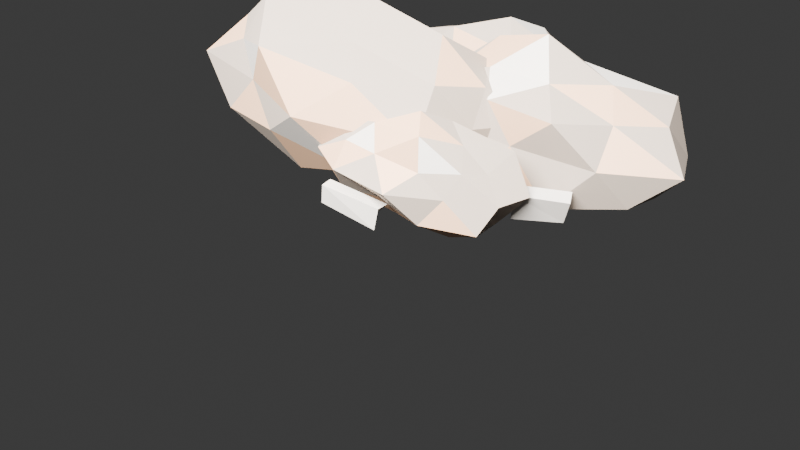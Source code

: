 # Source: iron_ore.blend  (saved by Blender 5.1.30; exported with 4.5.12 LTS)
import bpy
from mathutils import Matrix  # noqa: F401  (used for matrix-valued properties, if any)

bpy.ops.wm.read_factory_settings(use_empty=True)
scene = bpy.context.scene
scene.name = 'Scene'

# ---- collections
col_runtime = bpy.data.collections.new('runtime'); scene.collection.children.link(col_runtime)
col_preview = bpy.data.collections.new('preview'); scene.collection.children.link(col_preview)

# ---- materials (node trees are filled in below, after node groups)
mat_iron_ore_dark_matrix = bpy.data.materials.new('iron_ore_dark_matrix')
mat_iron_ore_dark_matrix.diffuse_color = (0.31, 0.25, 0.2, 1.0)
mat_iron_ore_ore_vein = bpy.data.materials.new('iron_ore_ore_vein')
mat_iron_ore_ore_vein.diffuse_color = (0.54, 0.33, 0.2, 1.0)
mat_iron_ore_fresh_break = bpy.data.materials.new('iron_ore_fresh_break')
mat_iron_ore_fresh_break.diffuse_color = (0.63, 0.58, 0.52, 1.0)

# ---- material node trees
mat_iron_ore_dark_matrix.use_nodes = True; mat_iron_ore_dark_matrix.node_tree.nodes.clear()
_N = mat_iron_ore_dark_matrix.node_tree.nodes; _L = mat_iron_ore_dark_matrix.node_tree.links
n0 = _N.new('ShaderNodeBsdfPrincipled'); n0.name = 'Principled BSDF'; n0.location = (-200, 100)
n0.inputs[0].default_value = (0.31, 0.25, 0.2, 1.0)
n0.inputs[2].default_value = 0.9
n1 = _N.new('ShaderNodeOutputMaterial'); n1.name = 'Material Output'; n1.location = (200, 100)
_L.new(n0.outputs[0], n1.inputs[0])
n1.is_active_output = True
mat_iron_ore_ore_vein.use_nodes = True; mat_iron_ore_ore_vein.node_tree.nodes.clear()
_N = mat_iron_ore_ore_vein.node_tree.nodes; _L = mat_iron_ore_ore_vein.node_tree.links
n0 = _N.new('ShaderNodeBsdfPrincipled'); n0.name = 'Principled BSDF'; n0.location = (-200, 100)
n0.inputs[0].default_value = (0.54, 0.33, 0.2, 1.0)
n0.inputs[1].default_value = 0.1
n0.inputs[2].default_value = 0.62
n1 = _N.new('ShaderNodeOutputMaterial'); n1.name = 'Material Output'; n1.location = (200, 100)
_L.new(n0.outputs[0], n1.inputs[0])
n1.is_active_output = True
mat_iron_ore_fresh_break.use_nodes = True; mat_iron_ore_fresh_break.node_tree.nodes.clear()
_N = mat_iron_ore_fresh_break.node_tree.nodes; _L = mat_iron_ore_fresh_break.node_tree.links
n0 = _N.new('ShaderNodeBsdfPrincipled'); n0.name = 'Principled BSDF'; n0.location = (-200, 100)
n0.inputs[0].default_value = (0.63, 0.58, 0.52, 1.0)
n0.inputs[1].default_value = 0.25
n0.inputs[2].default_value = 0.52
n1 = _N.new('ShaderNodeOutputMaterial'); n1.name = 'Material Output'; n1.location = (200, 100)
_L.new(n0.outputs[0], n1.inputs[0])
n1.is_active_output = True

# ---- world
world_world = bpy.data.worlds.new('World'); scene.world = world_world
world_world.use_nodes = True; world_world.node_tree.nodes.clear()
_N = world_world.node_tree.nodes; _L = world_world.node_tree.links
n0 = _N.new('ShaderNodeOutputWorld'); n0.name = 'World Output'; n0.location = (200, 100)
n1 = _N.new('ShaderNodeBackground'); n1.name = 'Background'; n1.location = (-200, 100)
n1.inputs[0].default_value = (0.05088, 0.05088, 0.05088, 1.0)
_L.new(n1.outputs[0], n0.inputs[0])
n0.is_active_output = True
world_world.color = (0.05088, 0.05088, 0.05088)
world_world.sun_shadow_jitter_overblur = 0.0

# ---- cameras
cam_camera = bpy.data.cameras.new('Camera')

# ---- lights
light_area = bpy.data.lights.new('Area', 'AREA')
light_area.energy = 350.0
light_area.size = 1.2
light_area.size_y = 1.0

# ---- meshes
me_iron_ore_chunk_1_mesh = bpy.data.meshes.new('iron_ore_chunk_1_mesh')
me_iron_ore_chunk_1_mesh.from_pydata([(0.0, 0.0, -0.8476), (0.6823, -0.347, -0.3585), (-0.2763, -0.5953, -0.38), (-0.7677, 0.0, -0.3263), (-0.301, 0.6485, -0.414), (0.7909, 0.4022, -0.4155), (0.2842, -0.6123, 0.3909), (-0.6085, -0.3095, 0.3197), (-0.7076, 0.3599, 0.3717), (0.25, 0.5386, 0.3439), (0.7826, 0.0, 0.3326), (0.0, 0.0, 0.9708), (-0.1882, -0.4055, -0.8378), (0.339, -0.1724, -0.5762), (0.291, -0.6268, -0.4946), (0.8585, 0.0, -0.451), (0.3934, 0.2001, -0.6688), (-0.4667, 0.0, -0.6419), (-0.7133, -0.3628, -0.4632), (-0.1549, 0.3338, -0.6895), (-0.7161, 0.3642, -0.465), (0.2711, 0.5841, -0.461), (0.7899, -0.1797, 0.0), (1.019, 0.2318, 0.0), (0.0, -0.8073, 0.0), (0.675, -0.6503, 0.0), (-0.9635, -0.2191, 0.0), (-0.4684, -0.4512, 0.0), (-0.4594, 0.4426, 0.0), (-0.7902, 0.1797, 0.0), (0.6687, 0.6442, 0.0), (0.0, 0.6266, 0.0), (0.6325, -0.3217, 0.4107), (-0.2948, -0.635, 0.5011), (-0.7651, 0.0, 0.4019), (-0.2599, 0.5599, 0.4418), (0.6508, 0.331, 0.4226), (0.1307, -0.2816, 0.5818), (0.5268, 0.0, 0.7246), (-0.4682, -0.2381, 0.7959), (-0.357, 0.1816, 0.607), (0.1406, 0.3028, 0.6256)], [], [(0, 13, 12), (1, 13, 15), (0, 12, 17), (0, 17, 19), (0, 19, 16), (1, 15, 22), (2, 14, 24), (3, 18, 26), (4, 20, 28), (5, 21, 30), (1, 22, 25), (2, 24, 27), (3, 26, 29), (4, 28, 31), (5, 30, 23), (6, 32, 37), (7, 33, 39), (8, 34, 40), (9, 35, 41), (10, 36, 38), (38, 41, 11), (38, 36, 41), (36, 9, 41), (41, 40, 11), (41, 35, 40), (35, 8, 40), (40, 39, 11), (40, 34, 39), (34, 7, 39), (39, 37, 11), (39, 33, 37), (33, 6, 37), (37, 38, 11), (37, 32, 38), (32, 10, 38), (23, 36, 10), (23, 30, 36), (30, 9, 36), (31, 35, 9), (31, 28, 35), (28, 8, 35), (29, 34, 8), (29, 26, 34), (26, 7, 34), (27, 33, 7), (27, 24, 33), (24, 6, 33), (25, 32, 6), (25, 22, 32), (22, 10, 32), (30, 31, 9), (30, 21, 31), (21, 4, 31), (28, 29, 8), (28, 20, 29), (20, 3, 29), (26, 27, 7), (26, 18, 27), (18, 2, 27), (24, 25, 6), (24, 14, 25), (14, 1, 25), (22, 23, 10), (22, 15, 23), (15, 5, 23), (16, 21, 5), (16, 19, 21), (19, 4, 21), (19, 20, 4), (19, 17, 20), (17, 3, 20), (17, 18, 3), (17, 12, 18), (12, 2, 18), (15, 16, 5), (15, 13, 16), (13, 0, 16), (12, 14, 2), (12, 13, 14), (13, 1, 14)])
me_iron_ore_chunk_1_mesh.polygons.foreach_set('material_index', [0, 2, 0, 0, 0, 0, 2, 2, 0, 0, 2, 0, 1, 2, 1, 0, 0, 0, 0, 0, 0, 2, 0, 0, 1, 0, 0, 0, 0, 0, 0, 0, 0, 0, 1, 0, 0, 0, 1, 0, 1, 0, 1, 1, 2, 1, 1, 0, 0, 0, 0, 0, 0, 0, 0, 0, 0, 0, 1, 1, 1, 0, 0, 0, 0, 1, 0, 0, 0, 0, 1, 1, 0, 0, 0, 0, 0, 1, 0, 0])
_uv = me_iron_ore_chunk_1_mesh.uv_layers.new(name='UVMap')
_uv.uv.foreach_set('vector', [0.1818, 0.0, 0.2273, 0.07873, 0.1364, 0.07873, 0.2727, 0.1575, 0.3182, 0.07873, 0.3636, 0.1575, 0.9091, 0.0, 0.9545, 0.07873, 0.8636, 0.07873, 0.7273, 0.0, 0.7727, 0.07873, 0.6818, 0.07873, 0.5455, 0.0, 0.5909, 0.07873, 0.5, 0.07873, 0.2727, 0.1575, 0.3636, 0.1575, 0.3182, 0.2362, 0.09091, 0.1575, 0.1818, 0.1575, 0.1364, 0.2362, 0.8182, 0.1575, 0.9091, 0.1575, 0.8636, 0.2362, 0.6364, 0.1575, 0.7273, 0.1575, 0.6818, 0.2362, 0.4545, 0.1575, 0.5455, 0.1575, 0.5, 0.2362, 0.2727, 0.1575, 0.3182, 0.2362, 0.2273, 0.2362, 0.09091, 0.1575, 0.1364, 0.2362, 0.04546, 0.2362, 0.8182, 0.1575, 0.8636, 0.2362, 0.7727, 0.2362, 0.6364, 0.1575, 0.6818, 0.2362, 0.5909, 0.2362, 0.4545, 0.1575, 0.5, 0.2362, 0.4091, 0.2362, 0.1818, 0.3149, 0.2727, 0.3149, 0.2273, 0.3937, 0.0, 0.3149, 0.09091, 0.3149, 0.04546, 0.3937, 0.7273, 0.3149, 0.8182, 0.3149, 0.7727, 0.3937, 0.5455, 0.3149, 0.6364, 0.3149, 0.5909, 0.3937, 0.3636, 0.3149, 0.4545, 0.3149, 0.4091, 0.3937, 0.4091, 0.3937, 0.5, 0.3937, 0.4545, 0.4724, 0.4091, 0.3937, 0.4545, 0.3149, 0.5, 0.3937, 0.4545, 0.3149, 0.5455, 0.3149, 0.5, 0.3937, 0.5909, 0.3937, 0.6818, 0.3937, 0.6364, 0.4724, 0.5909, 0.3937, 0.6364, 0.3149, 0.6818, 0.3937, 0.6364, 0.3149, 0.7273, 0.3149, 0.6818, 0.3937, 0.7727, 0.3937, 0.8636, 0.3937, 0.8182, 0.4724, 0.7727, 0.3937, 0.8182, 0.3149, 0.8636, 0.3937, 0.8182, 0.3149, 0.9091, 0.3149, 0.8636, 0.3937, 0.04546, 0.3937, 0.1364, 0.3937, 0.09091, 0.4724, 0.04546, 0.3937, 0.09091, 0.3149, 0.1364, 0.3937, 0.09091, 0.3149, 0.1818, 0.3149, 0.1364, 0.3937, 0.2273, 0.3937, 0.3182, 0.3937, 0.2727, 0.4724, 0.2273, 0.3937, 0.2727, 0.3149, 0.3182, 0.3937, 0.2727, 0.3149, 0.3636, 0.3149, 0.3182, 0.3937, 0.4091, 0.2362, 0.4545, 0.3149, 0.3636, 0.3149, 0.4091, 0.2362, 0.5, 0.2362, 0.4545, 0.3149, 0.5, 0.2362, 0.5455, 0.3149, 0.4545, 0.3149, 0.5909, 0.2362, 0.6364, 0.3149, 0.5455, 0.3149, 0.5909, 0.2362, 0.6818, 0.2362, 0.6364, 0.3149, 0.6818, 0.2362, 0.7273, 0.3149, 0.6364, 0.3149, 0.7727, 0.2362, 0.8182, 0.3149, 0.7273, 0.3149, 0.7727, 0.2362, 0.8636, 0.2362, 0.8182, 0.3149, 0.8636, 0.2362, 0.9091, 0.3149, 0.8182, 0.3149, 0.04546, 0.2362, 0.09091, 0.3149, 0.0, 0.3149, 0.04546, 0.2362, 0.1364, 0.2362, 0.09091, 0.3149, 0.1364, 0.2362, 0.1818, 0.3149, 0.09091, 0.3149, 0.2273, 0.2362, 0.2727, 0.3149, 0.1818, 0.3149, 0.2273, 0.2362, 0.3182, 0.2362, 0.2727, 0.3149, 0.3182, 0.2362, 0.3636, 0.3149, 0.2727, 0.3149, 0.5, 0.2362, 0.5909, 0.2362, 0.5455, 0.3149, 0.5, 0.2362, 0.5455, 0.1575, 0.5909, 0.2362, 0.5455, 0.1575, 0.6364, 0.1575, 0.5909, 0.2362, 0.6818, 0.2362, 0.7727, 0.2362, 0.7273, 0.3149, 0.6818, 0.2362, 0.7273, 0.1575, 0.7727, 0.2362, 0.7273, 0.1575, 0.8182, 0.1575, 0.7727, 0.2362, 0.8636, 0.2362, 0.9545, 0.2362, 0.9091, 0.3149, 0.8636, 0.2362, 0.9091, 0.1575, 0.9545, 0.2362, 0.9091, 0.1575, 1.0, 0.1575, 0.9545, 0.2362, 0.1364, 0.2362, 0.2273, 0.2362, 0.1818, 0.3149, 0.1364, 0.2362, 0.1818, 0.1575, 0.2273, 0.2362, 0.1818, 0.1575, 0.2727, 0.1575, 0.2273, 0.2362, 0.3182, 0.2362, 0.4091, 0.2362, 0.3636, 0.3149, 0.3182, 0.2362, 0.3636, 0.1575, 0.4091, 0.2362, 0.3636, 0.1575, 0.4545, 0.1575, 0.4091, 0.2362, 0.5, 0.07873, 0.5455, 0.1575, 0.4545, 0.1575, 0.5, 0.07873, 0.5909, 0.07873, 0.5455, 0.1575, 0.5909, 0.07873, 0.6364, 0.1575, 0.5455, 0.1575, 0.6818, 0.07873, 0.7273, 0.1575, 0.6364, 0.1575, 0.6818, 0.07873, 0.7727, 0.07873, 0.7273, 0.1575, 0.7727, 0.07873, 0.8182, 0.1575, 0.7273, 0.1575, 0.8636, 0.07873, 0.9091, 0.1575, 0.8182, 0.1575, 0.8636, 0.07873, 0.9545, 0.07873, 0.9091, 0.1575, 0.9545, 0.07873, 1.0, 0.1575, 0.9091, 0.1575, 0.3636, 0.1575, 0.4091, 0.07873, 0.4545, 0.1575, 0.3636, 0.1575, 0.3182, 0.07873, 0.4091, 0.07873, 0.3182, 0.07873, 0.3636, 0.0, 0.4091, 0.07873, 0.1364, 0.07873, 0.1818, 0.1575, 0.09091, 0.1575, 0.1364, 0.07873, 0.2273, 0.07873, 0.1818, 0.1575, 0.2273, 0.07873, 0.2727, 0.1575, 0.1818, 0.1575])
me_iron_ore_chunk_1_mesh.materials.append(mat_iron_ore_dark_matrix)
me_iron_ore_chunk_1_mesh.materials.append(mat_iron_ore_ore_vein)
me_iron_ore_chunk_1_mesh.materials.append(mat_iron_ore_fresh_break)
me_iron_ore_chunk_1_mesh.update()
me_iron_ore_chunk_2_mesh = bpy.data.meshes.new('iron_ore_chunk_2_mesh')
me_iron_ore_chunk_2_mesh.from_pydata([(0.0, 0.0, -0.9555), (0.7531, -0.383, -0.3956), (-0.2961, -0.6379, -0.4072), (-1.005, 0.0, -0.4272), (-0.2429, 0.5232, -0.334), (0.7392, 0.3759, -0.3883), (0.3106, -0.6692, 0.4272), (-0.8042, -0.409, 0.4225), (-0.722, 0.3672, 0.3793), (0.2334, 0.5028, 0.321), (0.8375, 0.0, 0.3559), (0.0, 0.0, 0.984), (-0.1331, -0.2867, -0.5924), (0.3833, -0.195, -0.6517), (0.2999, -0.6462, -0.5099), (0.8088, 0.0, -0.4249), (0.3655, 0.1859, -0.6213), (-0.4734, 0.0, -0.6511), (-0.7744, -0.3938, -0.5029), (-0.1474, 0.3176, -0.6562), (-0.6486, 0.3298, -0.4211), (0.2677, 0.5768, -0.4552), (1.033, -0.2349, 0.0), (0.9197, 0.2092, 0.0), (0.0, -0.5677, 0.0), (0.5865, -0.5651, 0.0), (-0.7545, -0.1716, 0.0), (-0.4796, -0.4621, 0.0), (-0.501, 0.4827, 0.0), (-0.9924, 0.2257, 0.0), (0.5218, 0.5027, 0.0), (0.0, 0.7296, 0.0), (0.5795, -0.2947, 0.3763), (-0.2168, -0.467, 0.3686), (-0.6711, 0.0, 0.3525), (-0.2755, 0.5936, 0.4684), (0.7615, 0.3873, 0.4945), (0.1403, -0.3022, 0.6243), (0.4575, 0.0, 0.6293), (-0.3338, -0.1698, 0.5676), (-0.436, 0.2217, 0.7412), (0.1453, 0.313, 0.6466)], [], [(0, 13, 12), (1, 13, 15), (0, 12, 17), (0, 17, 19), (0, 19, 16), (1, 15, 22), (2, 14, 24), (3, 18, 26), (4, 20, 28), (5, 21, 30), (1, 22, 25), (2, 24, 27), (3, 26, 29), (4, 28, 31), (5, 30, 23), (6, 32, 37), (7, 33, 39), (8, 34, 40), (9, 35, 41), (10, 36, 38), (38, 41, 11), (38, 36, 41), (36, 9, 41), (41, 40, 11), (41, 35, 40), (35, 8, 40), (40, 39, 11), (40, 34, 39), (34, 7, 39), (39, 37, 11), (39, 33, 37), (33, 6, 37), (37, 38, 11), (37, 32, 38), (32, 10, 38), (23, 36, 10), (23, 30, 36), (30, 9, 36), (31, 35, 9), (31, 28, 35), (28, 8, 35), (29, 34, 8), (29, 26, 34), (26, 7, 34), (27, 33, 7), (27, 24, 33), (24, 6, 33), (25, 32, 6), (25, 22, 32), (22, 10, 32), (30, 31, 9), (30, 21, 31), (21, 4, 31), (28, 29, 8), (28, 20, 29), (20, 3, 29), (26, 27, 7), (26, 18, 27), (18, 2, 27), (24, 25, 6), (24, 14, 25), (14, 1, 25), (22, 23, 10), (22, 15, 23), (15, 5, 23), (16, 21, 5), (16, 19, 21), (19, 4, 21), (19, 20, 4), (19, 17, 20), (17, 3, 20), (17, 18, 3), (17, 12, 18), (12, 2, 18), (15, 16, 5), (15, 13, 16), (13, 0, 16), (12, 14, 2), (12, 13, 14), (13, 1, 14)])
me_iron_ore_chunk_2_mesh.polygons.foreach_set('material_index', [0, 2, 0, 0, 0, 0, 1, 2, 0, 2, 0, 0, 0, 2, 2, 0, 0, 0, 0, 0, 0, 2, 0, 0, 0, 0, 1, 1, 0, 2, 2, 0, 0, 1, 1, 0, 0, 0, 0, 0, 0, 0, 0, 1, 0, 0, 1, 0, 1, 0, 0, 0, 0, 0, 0, 2, 0, 0, 1, 0, 0, 0, 0, 0, 0, 0, 0, 1, 0, 0, 1, 0, 2, 1, 1, 0, 0, 1, 0, 0])
_uv = me_iron_ore_chunk_2_mesh.uv_layers.new(name='UVMap')
_uv.uv.foreach_set('vector', [0.1818, 0.0, 0.2273, 0.07873, 0.1364, 0.07873, 0.2727, 0.1575, 0.3182, 0.07873, 0.3636, 0.1575, 0.9091, 0.0, 0.9545, 0.07873, 0.8636, 0.07873, 0.7273, 0.0, 0.7727, 0.07873, 0.6818, 0.07873, 0.5455, 0.0, 0.5909, 0.07873, 0.5, 0.07873, 0.2727, 0.1575, 0.3636, 0.1575, 0.3182, 0.2362, 0.09091, 0.1575, 0.1818, 0.1575, 0.1364, 0.2362, 0.8182, 0.1575, 0.9091, 0.1575, 0.8636, 0.2362, 0.6364, 0.1575, 0.7273, 0.1575, 0.6818, 0.2362, 0.4545, 0.1575, 0.5455, 0.1575, 0.5, 0.2362, 0.2727, 0.1575, 0.3182, 0.2362, 0.2273, 0.2362, 0.09091, 0.1575, 0.1364, 0.2362, 0.04546, 0.2362, 0.8182, 0.1575, 0.8636, 0.2362, 0.7727, 0.2362, 0.6364, 0.1575, 0.6818, 0.2362, 0.5909, 0.2362, 0.4545, 0.1575, 0.5, 0.2362, 0.4091, 0.2362, 0.1818, 0.3149, 0.2727, 0.3149, 0.2273, 0.3937, 0.0, 0.3149, 0.09091, 0.3149, 0.04546, 0.3937, 0.7273, 0.3149, 0.8182, 0.3149, 0.7727, 0.3937, 0.5455, 0.3149, 0.6364, 0.3149, 0.5909, 0.3937, 0.3636, 0.3149, 0.4545, 0.3149, 0.4091, 0.3937, 0.4091, 0.3937, 0.5, 0.3937, 0.4545, 0.4724, 0.4091, 0.3937, 0.4545, 0.3149, 0.5, 0.3937, 0.4545, 0.3149, 0.5455, 0.3149, 0.5, 0.3937, 0.5909, 0.3937, 0.6818, 0.3937, 0.6364, 0.4724, 0.5909, 0.3937, 0.6364, 0.3149, 0.6818, 0.3937, 0.6364, 0.3149, 0.7273, 0.3149, 0.6818, 0.3937, 0.7727, 0.3937, 0.8636, 0.3937, 0.8182, 0.4724, 0.7727, 0.3937, 0.8182, 0.3149, 0.8636, 0.3937, 0.8182, 0.3149, 0.9091, 0.3149, 0.8636, 0.3937, 0.04546, 0.3937, 0.1364, 0.3937, 0.09091, 0.4724, 0.04546, 0.3937, 0.09091, 0.3149, 0.1364, 0.3937, 0.09091, 0.3149, 0.1818, 0.3149, 0.1364, 0.3937, 0.2273, 0.3937, 0.3182, 0.3937, 0.2727, 0.4724, 0.2273, 0.3937, 0.2727, 0.3149, 0.3182, 0.3937, 0.2727, 0.3149, 0.3636, 0.3149, 0.3182, 0.3937, 0.4091, 0.2362, 0.4545, 0.3149, 0.3636, 0.3149, 0.4091, 0.2362, 0.5, 0.2362, 0.4545, 0.3149, 0.5, 0.2362, 0.5455, 0.3149, 0.4545, 0.3149, 0.5909, 0.2362, 0.6364, 0.3149, 0.5455, 0.3149, 0.5909, 0.2362, 0.6818, 0.2362, 0.6364, 0.3149, 0.6818, 0.2362, 0.7273, 0.3149, 0.6364, 0.3149, 0.7727, 0.2362, 0.8182, 0.3149, 0.7273, 0.3149, 0.7727, 0.2362, 0.8636, 0.2362, 0.8182, 0.3149, 0.8636, 0.2362, 0.9091, 0.3149, 0.8182, 0.3149, 0.04546, 0.2362, 0.09091, 0.3149, 0.0, 0.3149, 0.04546, 0.2362, 0.1364, 0.2362, 0.09091, 0.3149, 0.1364, 0.2362, 0.1818, 0.3149, 0.09091, 0.3149, 0.2273, 0.2362, 0.2727, 0.3149, 0.1818, 0.3149, 0.2273, 0.2362, 0.3182, 0.2362, 0.2727, 0.3149, 0.3182, 0.2362, 0.3636, 0.3149, 0.2727, 0.3149, 0.5, 0.2362, 0.5909, 0.2362, 0.5455, 0.3149, 0.5, 0.2362, 0.5455, 0.1575, 0.5909, 0.2362, 0.5455, 0.1575, 0.6364, 0.1575, 0.5909, 0.2362, 0.6818, 0.2362, 0.7727, 0.2362, 0.7273, 0.3149, 0.6818, 0.2362, 0.7273, 0.1575, 0.7727, 0.2362, 0.7273, 0.1575, 0.8182, 0.1575, 0.7727, 0.2362, 0.8636, 0.2362, 0.9545, 0.2362, 0.9091, 0.3149, 0.8636, 0.2362, 0.9091, 0.1575, 0.9545, 0.2362, 0.9091, 0.1575, 1.0, 0.1575, 0.9545, 0.2362, 0.1364, 0.2362, 0.2273, 0.2362, 0.1818, 0.3149, 0.1364, 0.2362, 0.1818, 0.1575, 0.2273, 0.2362, 0.1818, 0.1575, 0.2727, 0.1575, 0.2273, 0.2362, 0.3182, 0.2362, 0.4091, 0.2362, 0.3636, 0.3149, 0.3182, 0.2362, 0.3636, 0.1575, 0.4091, 0.2362, 0.3636, 0.1575, 0.4545, 0.1575, 0.4091, 0.2362, 0.5, 0.07873, 0.5455, 0.1575, 0.4545, 0.1575, 0.5, 0.07873, 0.5909, 0.07873, 0.5455, 0.1575, 0.5909, 0.07873, 0.6364, 0.1575, 0.5455, 0.1575, 0.6818, 0.07873, 0.7273, 0.1575, 0.6364, 0.1575, 0.6818, 0.07873, 0.7727, 0.07873, 0.7273, 0.1575, 0.7727, 0.07873, 0.8182, 0.1575, 0.7273, 0.1575, 0.8636, 0.07873, 0.9091, 0.1575, 0.8182, 0.1575, 0.8636, 0.07873, 0.9545, 0.07873, 0.9091, 0.1575, 0.9545, 0.07873, 1.0, 0.1575, 0.9091, 0.1575, 0.3636, 0.1575, 0.4091, 0.07873, 0.4545, 0.1575, 0.3636, 0.1575, 0.3182, 0.07873, 0.4091, 0.07873, 0.3182, 0.07873, 0.3636, 0.0, 0.4091, 0.07873, 0.1364, 0.07873, 0.1818, 0.1575, 0.09091, 0.1575, 0.1364, 0.07873, 0.2273, 0.07873, 0.1818, 0.1575, 0.2273, 0.07873, 0.2727, 0.1575, 0.1818, 0.1575])
me_iron_ore_chunk_2_mesh.materials.append(mat_iron_ore_dark_matrix)
me_iron_ore_chunk_2_mesh.materials.append(mat_iron_ore_ore_vein)
me_iron_ore_chunk_2_mesh.materials.append(mat_iron_ore_fresh_break)
me_iron_ore_chunk_2_mesh.update()
me_iron_ore_chunk_3_mesh = bpy.data.meshes.new('iron_ore_chunk_3_mesh')
me_iron_ore_chunk_3_mesh.from_pydata([(0.0, 0.0, -0.8371), (0.6439, -0.3275, -0.3383), (-0.2187, -0.4713, -0.3008), (-0.9198, 0.0, -0.3909), (-0.2376, 0.512, -0.3268), (0.6352, 0.323, -0.3337), (0.2573, -0.5543, 0.3539), (-0.7408, -0.3768, 0.3892), (-0.8363, 0.4253, 0.4393), (0.2641, 0.5689, 0.3632), (1.035, 0.0, 0.44), (0.0, 0.0, 0.9836), (-0.1417, -0.3053, -0.6307), (0.3435, -0.1747, -0.5839), (0.221, -0.4761, -0.3757), (0.9356, 0.0, -0.4915), (0.4287, 0.218, -0.7287), (-0.5934, 0.0, -0.8161), (-0.791, -0.4023, -0.5136), (-0.1671, 0.36, -0.7438), (-0.6768, 0.3442, -0.4394), (0.2118, 0.4563, -0.36), (0.7503, -0.1707, 0.0), (1.033, 0.2349, 0.0), (0.0, -0.7247, 0.0), (0.6289, -0.6059, 0.0), (-0.9463, -0.2152, 0.0), (-0.609, -0.5867, 0.0), (-0.6011, 0.5792, 0.0), (-1.065, 0.2423, 0.0), (0.4834, 0.4658, 0.0), (0.0, 0.6775, 0.0), (0.6176, -0.3141, 0.4011), (-0.2879, -0.6202, 0.4894), (-0.947, 0.0, 0.4975), (-0.2302, 0.496, 0.3914), (0.5578, 0.2837, 0.3622), (0.1417, -0.3053, 0.6308), (0.4729, 0.0, 0.6504), (-0.4561, -0.232, 0.7754), (-0.398, 0.2024, 0.6766), (0.173, 0.3727, 0.77)], [], [(0, 13, 12), (1, 13, 15), (0, 12, 17), (0, 17, 19), (0, 19, 16), (1, 15, 22), (2, 14, 24), (3, 18, 26), (4, 20, 28), (5, 21, 30), (1, 22, 25), (2, 24, 27), (3, 26, 29), (4, 28, 31), (5, 30, 23), (6, 32, 37), (7, 33, 39), (8, 34, 40), (9, 35, 41), (10, 36, 38), (38, 41, 11), (38, 36, 41), (36, 9, 41), (41, 40, 11), (41, 35, 40), (35, 8, 40), (40, 39, 11), (40, 34, 39), (34, 7, 39), (39, 37, 11), (39, 33, 37), (33, 6, 37), (37, 38, 11), (37, 32, 38), (32, 10, 38), (23, 36, 10), (23, 30, 36), (30, 9, 36), (31, 35, 9), (31, 28, 35), (28, 8, 35), (29, 34, 8), (29, 26, 34), (26, 7, 34), (27, 33, 7), (27, 24, 33), (24, 6, 33), (25, 32, 6), (25, 22, 32), (22, 10, 32), (30, 31, 9), (30, 21, 31), (21, 4, 31), (28, 29, 8), (28, 20, 29), (20, 3, 29), (26, 27, 7), (26, 18, 27), (18, 2, 27), (24, 25, 6), (24, 14, 25), (14, 1, 25), (22, 23, 10), (22, 15, 23), (15, 5, 23), (16, 21, 5), (16, 19, 21), (19, 4, 21), (19, 20, 4), (19, 17, 20), (17, 3, 20), (17, 18, 3), (17, 12, 18), (12, 2, 18), (15, 16, 5), (15, 13, 16), (13, 0, 16), (12, 14, 2), (12, 13, 14), (13, 1, 14)])
me_iron_ore_chunk_3_mesh.polygons.foreach_set('material_index', [1, 0, 0, 0, 0, 0, 0, 0, 0, 0, 0, 0, 0, 0, 0, 1, 0, 0, 0, 0, 2, 0, 0, 1, 0, 0, 0, 2, 0, 0, 1, 0, 0, 0, 0, 1, 1, 0, 1, 2, 0, 0, 2, 0, 0, 1, 0, 0, 0, 0, 0, 0, 2, 2, 2, 2, 0, 0, 0, 0, 0, 0, 0, 0, 0, 0, 0, 2, 0, 0, 0, 1, 0, 0, 0, 0, 1, 0, 0, 1])
_uv = me_iron_ore_chunk_3_mesh.uv_layers.new(name='UVMap')
_uv.uv.foreach_set('vector', [0.1818, 0.0, 0.2273, 0.07873, 0.1364, 0.07873, 0.2727, 0.1575, 0.3182, 0.07873, 0.3636, 0.1575, 0.9091, 0.0, 0.9545, 0.07873, 0.8636, 0.07873, 0.7273, 0.0, 0.7727, 0.07873, 0.6818, 0.07873, 0.5455, 0.0, 0.5909, 0.07873, 0.5, 0.07873, 0.2727, 0.1575, 0.3636, 0.1575, 0.3182, 0.2362, 0.09091, 0.1575, 0.1818, 0.1575, 0.1364, 0.2362, 0.8182, 0.1575, 0.9091, 0.1575, 0.8636, 0.2362, 0.6364, 0.1575, 0.7273, 0.1575, 0.6818, 0.2362, 0.4545, 0.1575, 0.5455, 0.1575, 0.5, 0.2362, 0.2727, 0.1575, 0.3182, 0.2362, 0.2273, 0.2362, 0.09091, 0.1575, 0.1364, 0.2362, 0.04546, 0.2362, 0.8182, 0.1575, 0.8636, 0.2362, 0.7727, 0.2362, 0.6364, 0.1575, 0.6818, 0.2362, 0.5909, 0.2362, 0.4545, 0.1575, 0.5, 0.2362, 0.4091, 0.2362, 0.1818, 0.3149, 0.2727, 0.3149, 0.2273, 0.3937, 0.0, 0.3149, 0.09091, 0.3149, 0.04546, 0.3937, 0.7273, 0.3149, 0.8182, 0.3149, 0.7727, 0.3937, 0.5455, 0.3149, 0.6364, 0.3149, 0.5909, 0.3937, 0.3636, 0.3149, 0.4545, 0.3149, 0.4091, 0.3937, 0.4091, 0.3937, 0.5, 0.3937, 0.4545, 0.4724, 0.4091, 0.3937, 0.4545, 0.3149, 0.5, 0.3937, 0.4545, 0.3149, 0.5455, 0.3149, 0.5, 0.3937, 0.5909, 0.3937, 0.6818, 0.3937, 0.6364, 0.4724, 0.5909, 0.3937, 0.6364, 0.3149, 0.6818, 0.3937, 0.6364, 0.3149, 0.7273, 0.3149, 0.6818, 0.3937, 0.7727, 0.3937, 0.8636, 0.3937, 0.8182, 0.4724, 0.7727, 0.3937, 0.8182, 0.3149, 0.8636, 0.3937, 0.8182, 0.3149, 0.9091, 0.3149, 0.8636, 0.3937, 0.04546, 0.3937, 0.1364, 0.3937, 0.09091, 0.4724, 0.04546, 0.3937, 0.09091, 0.3149, 0.1364, 0.3937, 0.09091, 0.3149, 0.1818, 0.3149, 0.1364, 0.3937, 0.2273, 0.3937, 0.3182, 0.3937, 0.2727, 0.4724, 0.2273, 0.3937, 0.2727, 0.3149, 0.3182, 0.3937, 0.2727, 0.3149, 0.3636, 0.3149, 0.3182, 0.3937, 0.4091, 0.2362, 0.4545, 0.3149, 0.3636, 0.3149, 0.4091, 0.2362, 0.5, 0.2362, 0.4545, 0.3149, 0.5, 0.2362, 0.5455, 0.3149, 0.4545, 0.3149, 0.5909, 0.2362, 0.6364, 0.3149, 0.5455, 0.3149, 0.5909, 0.2362, 0.6818, 0.2362, 0.6364, 0.3149, 0.6818, 0.2362, 0.7273, 0.3149, 0.6364, 0.3149, 0.7727, 0.2362, 0.8182, 0.3149, 0.7273, 0.3149, 0.7727, 0.2362, 0.8636, 0.2362, 0.8182, 0.3149, 0.8636, 0.2362, 0.9091, 0.3149, 0.8182, 0.3149, 0.04546, 0.2362, 0.09091, 0.3149, 0.0, 0.3149, 0.04546, 0.2362, 0.1364, 0.2362, 0.09091, 0.3149, 0.1364, 0.2362, 0.1818, 0.3149, 0.09091, 0.3149, 0.2273, 0.2362, 0.2727, 0.3149, 0.1818, 0.3149, 0.2273, 0.2362, 0.3182, 0.2362, 0.2727, 0.3149, 0.3182, 0.2362, 0.3636, 0.3149, 0.2727, 0.3149, 0.5, 0.2362, 0.5909, 0.2362, 0.5455, 0.3149, 0.5, 0.2362, 0.5455, 0.1575, 0.5909, 0.2362, 0.5455, 0.1575, 0.6364, 0.1575, 0.5909, 0.2362, 0.6818, 0.2362, 0.7727, 0.2362, 0.7273, 0.3149, 0.6818, 0.2362, 0.7273, 0.1575, 0.7727, 0.2362, 0.7273, 0.1575, 0.8182, 0.1575, 0.7727, 0.2362, 0.8636, 0.2362, 0.9545, 0.2362, 0.9091, 0.3149, 0.8636, 0.2362, 0.9091, 0.1575, 0.9545, 0.2362, 0.9091, 0.1575, 1.0, 0.1575, 0.9545, 0.2362, 0.1364, 0.2362, 0.2273, 0.2362, 0.1818, 0.3149, 0.1364, 0.2362, 0.1818, 0.1575, 0.2273, 0.2362, 0.1818, 0.1575, 0.2727, 0.1575, 0.2273, 0.2362, 0.3182, 0.2362, 0.4091, 0.2362, 0.3636, 0.3149, 0.3182, 0.2362, 0.3636, 0.1575, 0.4091, 0.2362, 0.3636, 0.1575, 0.4545, 0.1575, 0.4091, 0.2362, 0.5, 0.07873, 0.5455, 0.1575, 0.4545, 0.1575, 0.5, 0.07873, 0.5909, 0.07873, 0.5455, 0.1575, 0.5909, 0.07873, 0.6364, 0.1575, 0.5455, 0.1575, 0.6818, 0.07873, 0.7273, 0.1575, 0.6364, 0.1575, 0.6818, 0.07873, 0.7727, 0.07873, 0.7273, 0.1575, 0.7727, 0.07873, 0.8182, 0.1575, 0.7273, 0.1575, 0.8636, 0.07873, 0.9091, 0.1575, 0.8182, 0.1575, 0.8636, 0.07873, 0.9545, 0.07873, 0.9091, 0.1575, 0.9545, 0.07873, 1.0, 0.1575, 0.9091, 0.1575, 0.3636, 0.1575, 0.4091, 0.07873, 0.4545, 0.1575, 0.3636, 0.1575, 0.3182, 0.07873, 0.4091, 0.07873, 0.3182, 0.07873, 0.3636, 0.0, 0.4091, 0.07873, 0.1364, 0.07873, 0.1818, 0.1575, 0.09091, 0.1575, 0.1364, 0.07873, 0.2273, 0.07873, 0.1818, 0.1575, 0.2273, 0.07873, 0.2727, 0.1575, 0.1818, 0.1575])
me_iron_ore_chunk_3_mesh.materials.append(mat_iron_ore_dark_matrix)
me_iron_ore_chunk_3_mesh.materials.append(mat_iron_ore_ore_vein)
me_iron_ore_chunk_3_mesh.materials.append(mat_iron_ore_fresh_break)
me_iron_ore_chunk_3_mesh.update()
me_iron_ore_chunk_4_mesh = bpy.data.meshes.new('iron_ore_chunk_4_mesh')
me_iron_ore_chunk_4_mesh.from_pydata([(0.0, 0.0, -0.8111), (0.8058, -0.4098, -0.4233), (-0.2189, -0.4717, -0.3011), (-0.7936, 0.0, -0.3373), (-0.3166, 0.6821, -0.4354), (0.7471, 0.3799, -0.3925), (0.2291, -0.4935, 0.3151), (-0.6602, -0.3358, 0.3468), (-0.8063, 0.4101, 0.4236), (0.2619, 0.5642, 0.3602), (0.7074, 0.0, 0.3006), (0.0, 0.0, 0.9525), (-0.1347, -0.2903, -0.5997), (0.4354, -0.2214, -0.7402), (0.2669, -0.5751, -0.4538), (0.8124, 0.0, -0.4268), (0.4872, 0.2478, -0.8283), (-0.4453, 0.0, -0.6125), (-0.6949, -0.3534, -0.4513), (-0.1337, 0.2881, -0.5952), (-0.7893, 0.4014, -0.5125), (0.2195, 0.4729, -0.3732), (0.9272, -0.2109, 0.0), (1.043, 0.2372, 0.0), (0.0, -0.7809, 0.0), (0.4803, -0.4627, 0.0), (-1.059, -0.2408, 0.0), (-0.6467, -0.6231, 0.0), (-0.529, 0.5097, 0.0), (-1.015, 0.2309, 0.0), (0.5092, 0.4906, 0.0), (0.0, 0.5869, 0.0), (0.5793, -0.2946, 0.3762), (-0.2359, -0.5082, 0.401), (-0.9306, 0.0, 0.4889), (-0.2512, 0.5411, 0.427), (0.7954, 0.4045, 0.5165), (0.1819, -0.3919, 0.8096), (0.4521, 0.0, 0.6218), (-0.4018, -0.2043, 0.6831), (-0.3422, 0.174, 0.5817), (0.1628, 0.3506, 0.7244)], [], [(0, 13, 12), (1, 13, 15), (0, 12, 17), (0, 17, 19), (0, 19, 16), (1, 15, 22), (2, 14, 24), (3, 18, 26), (4, 20, 28), (5, 21, 30), (1, 22, 25), (2, 24, 27), (3, 26, 29), (4, 28, 31), (5, 30, 23), (6, 32, 37), (7, 33, 39), (8, 34, 40), (9, 35, 41), (10, 36, 38), (38, 41, 11), (38, 36, 41), (36, 9, 41), (41, 40, 11), (41, 35, 40), (35, 8, 40), (40, 39, 11), (40, 34, 39), (34, 7, 39), (39, 37, 11), (39, 33, 37), (33, 6, 37), (37, 38, 11), (37, 32, 38), (32, 10, 38), (23, 36, 10), (23, 30, 36), (30, 9, 36), (31, 35, 9), (31, 28, 35), (28, 8, 35), (29, 34, 8), (29, 26, 34), (26, 7, 34), (27, 33, 7), (27, 24, 33), (24, 6, 33), (25, 32, 6), (25, 22, 32), (22, 10, 32), (30, 31, 9), (30, 21, 31), (21, 4, 31), (28, 29, 8), (28, 20, 29), (20, 3, 29), (26, 27, 7), (26, 18, 27), (18, 2, 27), (24, 25, 6), (24, 14, 25), (14, 1, 25), (22, 23, 10), (22, 15, 23), (15, 5, 23), (16, 21, 5), (16, 19, 21), (19, 4, 21), (19, 20, 4), (19, 17, 20), (17, 3, 20), (17, 18, 3), (17, 12, 18), (12, 2, 18), (15, 16, 5), (15, 13, 16), (13, 0, 16), (12, 14, 2), (12, 13, 14), (13, 1, 14)])
me_iron_ore_chunk_4_mesh.polygons.foreach_set('material_index', [0, 0, 1, 0, 0, 0, 0, 0, 1, 1, 0, 0, 0, 0, 0, 2, 2, 1, 1, 0, 0, 0, 0, 0, 0, 1, 0, 0, 0, 1, 1, 1, 1, 0, 0, 0, 0, 0, 2, 1, 0, 0, 0, 0, 1, 0, 1, 0, 0, 0, 0, 0, 0, 0, 0, 0, 1, 1, 0, 0, 0, 1, 0, 0, 0, 2, 0, 0, 0, 0, 0, 2, 0, 1, 2, 0, 0, 1, 0, 1])
_uv = me_iron_ore_chunk_4_mesh.uv_layers.new(name='UVMap')
_uv.uv.foreach_set('vector', [0.1818, 0.0, 0.2273, 0.07873, 0.1364, 0.07873, 0.2727, 0.1575, 0.3182, 0.07873, 0.3636, 0.1575, 0.9091, 0.0, 0.9545, 0.07873, 0.8636, 0.07873, 0.7273, 0.0, 0.7727, 0.07873, 0.6818, 0.07873, 0.5455, 0.0, 0.5909, 0.07873, 0.5, 0.07873, 0.2727, 0.1575, 0.3636, 0.1575, 0.3182, 0.2362, 0.09091, 0.1575, 0.1818, 0.1575, 0.1364, 0.2362, 0.8182, 0.1575, 0.9091, 0.1575, 0.8636, 0.2362, 0.6364, 0.1575, 0.7273, 0.1575, 0.6818, 0.2362, 0.4545, 0.1575, 0.5455, 0.1575, 0.5, 0.2362, 0.2727, 0.1575, 0.3182, 0.2362, 0.2273, 0.2362, 0.09091, 0.1575, 0.1364, 0.2362, 0.04546, 0.2362, 0.8182, 0.1575, 0.8636, 0.2362, 0.7727, 0.2362, 0.6364, 0.1575, 0.6818, 0.2362, 0.5909, 0.2362, 0.4545, 0.1575, 0.5, 0.2362, 0.4091, 0.2362, 0.1818, 0.3149, 0.2727, 0.3149, 0.2273, 0.3937, 0.0, 0.3149, 0.09091, 0.3149, 0.04546, 0.3937, 0.7273, 0.3149, 0.8182, 0.3149, 0.7727, 0.3937, 0.5455, 0.3149, 0.6364, 0.3149, 0.5909, 0.3937, 0.3636, 0.3149, 0.4545, 0.3149, 0.4091, 0.3937, 0.4091, 0.3937, 0.5, 0.3937, 0.4545, 0.4724, 0.4091, 0.3937, 0.4545, 0.3149, 0.5, 0.3937, 0.4545, 0.3149, 0.5455, 0.3149, 0.5, 0.3937, 0.5909, 0.3937, 0.6818, 0.3937, 0.6364, 0.4724, 0.5909, 0.3937, 0.6364, 0.3149, 0.6818, 0.3937, 0.6364, 0.3149, 0.7273, 0.3149, 0.6818, 0.3937, 0.7727, 0.3937, 0.8636, 0.3937, 0.8182, 0.4724, 0.7727, 0.3937, 0.8182, 0.3149, 0.8636, 0.3937, 0.8182, 0.3149, 0.9091, 0.3149, 0.8636, 0.3937, 0.04546, 0.3937, 0.1364, 0.3937, 0.09091, 0.4724, 0.04546, 0.3937, 0.09091, 0.3149, 0.1364, 0.3937, 0.09091, 0.3149, 0.1818, 0.3149, 0.1364, 0.3937, 0.2273, 0.3937, 0.3182, 0.3937, 0.2727, 0.4724, 0.2273, 0.3937, 0.2727, 0.3149, 0.3182, 0.3937, 0.2727, 0.3149, 0.3636, 0.3149, 0.3182, 0.3937, 0.4091, 0.2362, 0.4545, 0.3149, 0.3636, 0.3149, 0.4091, 0.2362, 0.5, 0.2362, 0.4545, 0.3149, 0.5, 0.2362, 0.5455, 0.3149, 0.4545, 0.3149, 0.5909, 0.2362, 0.6364, 0.3149, 0.5455, 0.3149, 0.5909, 0.2362, 0.6818, 0.2362, 0.6364, 0.3149, 0.6818, 0.2362, 0.7273, 0.3149, 0.6364, 0.3149, 0.7727, 0.2362, 0.8182, 0.3149, 0.7273, 0.3149, 0.7727, 0.2362, 0.8636, 0.2362, 0.8182, 0.3149, 0.8636, 0.2362, 0.9091, 0.3149, 0.8182, 0.3149, 0.04546, 0.2362, 0.09091, 0.3149, 0.0, 0.3149, 0.04546, 0.2362, 0.1364, 0.2362, 0.09091, 0.3149, 0.1364, 0.2362, 0.1818, 0.3149, 0.09091, 0.3149, 0.2273, 0.2362, 0.2727, 0.3149, 0.1818, 0.3149, 0.2273, 0.2362, 0.3182, 0.2362, 0.2727, 0.3149, 0.3182, 0.2362, 0.3636, 0.3149, 0.2727, 0.3149, 0.5, 0.2362, 0.5909, 0.2362, 0.5455, 0.3149, 0.5, 0.2362, 0.5455, 0.1575, 0.5909, 0.2362, 0.5455, 0.1575, 0.6364, 0.1575, 0.5909, 0.2362, 0.6818, 0.2362, 0.7727, 0.2362, 0.7273, 0.3149, 0.6818, 0.2362, 0.7273, 0.1575, 0.7727, 0.2362, 0.7273, 0.1575, 0.8182, 0.1575, 0.7727, 0.2362, 0.8636, 0.2362, 0.9545, 0.2362, 0.9091, 0.3149, 0.8636, 0.2362, 0.9091, 0.1575, 0.9545, 0.2362, 0.9091, 0.1575, 1.0, 0.1575, 0.9545, 0.2362, 0.1364, 0.2362, 0.2273, 0.2362, 0.1818, 0.3149, 0.1364, 0.2362, 0.1818, 0.1575, 0.2273, 0.2362, 0.1818, 0.1575, 0.2727, 0.1575, 0.2273, 0.2362, 0.3182, 0.2362, 0.4091, 0.2362, 0.3636, 0.3149, 0.3182, 0.2362, 0.3636, 0.1575, 0.4091, 0.2362, 0.3636, 0.1575, 0.4545, 0.1575, 0.4091, 0.2362, 0.5, 0.07873, 0.5455, 0.1575, 0.4545, 0.1575, 0.5, 0.07873, 0.5909, 0.07873, 0.5455, 0.1575, 0.5909, 0.07873, 0.6364, 0.1575, 0.5455, 0.1575, 0.6818, 0.07873, 0.7273, 0.1575, 0.6364, 0.1575, 0.6818, 0.07873, 0.7727, 0.07873, 0.7273, 0.1575, 0.7727, 0.07873, 0.8182, 0.1575, 0.7273, 0.1575, 0.8636, 0.07873, 0.9091, 0.1575, 0.8182, 0.1575, 0.8636, 0.07873, 0.9545, 0.07873, 0.9091, 0.1575, 0.9545, 0.07873, 1.0, 0.1575, 0.9091, 0.1575, 0.3636, 0.1575, 0.4091, 0.07873, 0.4545, 0.1575, 0.3636, 0.1575, 0.3182, 0.07873, 0.4091, 0.07873, 0.3182, 0.07873, 0.3636, 0.0, 0.4091, 0.07873, 0.1364, 0.07873, 0.1818, 0.1575, 0.09091, 0.1575, 0.1364, 0.07873, 0.2273, 0.07873, 0.1818, 0.1575, 0.2273, 0.07873, 0.2727, 0.1575, 0.1818, 0.1575])
me_iron_ore_chunk_4_mesh.materials.append(mat_iron_ore_dark_matrix)
me_iron_ore_chunk_4_mesh.materials.append(mat_iron_ore_ore_vein)
me_iron_ore_chunk_4_mesh.materials.append(mat_iron_ore_fresh_break)
me_iron_ore_chunk_4_mesh.update()
me_iron_ore_chip_1_mesh = bpy.data.meshes.new('iron_ore_chip_1_mesh')
me_iron_ore_chip_1_mesh.from_pydata([(-0.03208, -0.007124, -0.01325), (-0.02753, -0.01099, 0.01707), (-0.0339, 0.006984, -0.01644), (-0.02458, 0.009794, 0.01509), (0.02551, -0.0103, -0.01704), (0.03356, -0.01013, 0.01606), (0.03247, 0.01004, -0.01433), (0.0293, 0.009321, 0.01252)], [], [(0, 1, 3, 2), (2, 3, 7, 6), (6, 7, 5, 4), (4, 5, 1, 0), (2, 6, 4, 0), (7, 3, 1, 5)])
_uv = me_iron_ore_chip_1_mesh.uv_layers.new(name='UVMap')
_uv.uv.foreach_set('vector', [0.375, 0.0, 0.625, 0.0, 0.625, 0.25, 0.375, 0.25, 0.375, 0.25, 0.625, 0.25, 0.625, 0.5, 0.375, 0.5, 0.375, 0.5, 0.625, 0.5, 0.625, 0.75, 0.375, 0.75, 0.375, 0.75, 0.625, 0.75, 0.625, 1.0, 0.375, 1.0, 0.125, 0.5, 0.375, 0.5, 0.375, 0.75, 0.125, 0.75, 0.625, 0.5, 0.875, 0.5, 0.875, 0.75, 0.625, 0.75])
me_iron_ore_chip_1_mesh.materials.append(mat_iron_ore_fresh_break)
me_iron_ore_chip_1_mesh.update()
me_iron_ore_chip_2_mesh = bpy.data.meshes.new('iron_ore_chip_2_mesh')
me_iron_ore_chip_2_mesh.from_pydata([(-0.02443, -0.008286, -0.01376), (-0.02556, -0.006413, 0.01294), (-0.02206, 0.007776, -0.01327), (-0.02665, 0.007852, 0.01423), (0.02415, -0.006764, -0.01283), (0.02606, -0.00687, 0.01085), (0.02788, 0.006292, -0.01349), (0.02836, 0.00791, 0.01285)], [], [(0, 1, 3, 2), (2, 3, 7, 6), (6, 7, 5, 4), (4, 5, 1, 0), (2, 6, 4, 0), (7, 3, 1, 5)])
_uv = me_iron_ore_chip_2_mesh.uv_layers.new(name='UVMap')
_uv.uv.foreach_set('vector', [0.375, 0.0, 0.625, 0.0, 0.625, 0.25, 0.375, 0.25, 0.375, 0.25, 0.625, 0.25, 0.625, 0.5, 0.375, 0.5, 0.375, 0.5, 0.625, 0.5, 0.625, 0.75, 0.375, 0.75, 0.375, 0.75, 0.625, 0.75, 0.625, 1.0, 0.375, 1.0, 0.125, 0.5, 0.375, 0.5, 0.375, 0.75, 0.125, 0.75, 0.625, 0.5, 0.875, 0.5, 0.875, 0.75, 0.625, 0.75])
me_iron_ore_chip_2_mesh.materials.append(mat_iron_ore_fresh_break)
me_iron_ore_chip_2_mesh.update()
me_iron_ore_chip_3_mesh = bpy.data.meshes.new('iron_ore_chip_3_mesh')
me_iron_ore_chip_3_mesh.from_pydata([(-0.02486, -0.008661, -0.009048), (-0.03089, -0.009536, 0.009253), (-0.02211, 0.0087, -0.008248), (-0.02754, 0.006114, 0.008733), (0.03012, -0.009335, -0.01013), (0.02486, -0.006064, 0.01043), (0.02295, 0.007146, -0.008842), (0.03033, 0.007945, 0.01111)], [], [(0, 1, 3, 2), (2, 3, 7, 6), (6, 7, 5, 4), (4, 5, 1, 0), (2, 6, 4, 0), (7, 3, 1, 5)])
_uv = me_iron_ore_chip_3_mesh.uv_layers.new(name='UVMap')
_uv.uv.foreach_set('vector', [0.375, 0.0, 0.625, 0.0, 0.625, 0.25, 0.375, 0.25, 0.375, 0.25, 0.625, 0.25, 0.625, 0.5, 0.375, 0.5, 0.375, 0.5, 0.625, 0.5, 0.625, 0.75, 0.375, 0.75, 0.375, 0.75, 0.625, 0.75, 0.625, 1.0, 0.375, 1.0, 0.125, 0.5, 0.375, 0.5, 0.375, 0.75, 0.125, 0.75, 0.625, 0.5, 0.875, 0.5, 0.875, 0.75, 0.625, 0.75])
me_iron_ore_chip_3_mesh.materials.append(mat_iron_ore_fresh_break)
me_iron_ore_chip_3_mesh.update()

# ---- objects
ob_iron_ore_chunk_1 = bpy.data.objects.new('iron_ore_chunk_1', me_iron_ore_chunk_1_mesh)
ob_iron_ore_chunk_2 = bpy.data.objects.new('iron_ore_chunk_2', me_iron_ore_chunk_2_mesh)
ob_iron_ore_chunk_3 = bpy.data.objects.new('iron_ore_chunk_3', me_iron_ore_chunk_3_mesh)
ob_iron_ore_chunk_4 = bpy.data.objects.new('iron_ore_chunk_4', me_iron_ore_chunk_4_mesh)
ob_iron_ore_chip_1 = bpy.data.objects.new('iron_ore_chip_1', me_iron_ore_chip_1_mesh)
ob_iron_ore_chip_2 = bpy.data.objects.new('iron_ore_chip_2', me_iron_ore_chip_2_mesh)
ob_iron_ore_chip_3 = bpy.data.objects.new('iron_ore_chip_3', me_iron_ore_chip_3_mesh)
ob_iron_ore = bpy.data.objects.new('iron_ore', None)
ob_iron_ore_preview_key_light = bpy.data.objects.new('iron_ore_preview_key_light', light_area)
ob_camera = bpy.data.objects.new('Camera', cam_camera)

# ---- transforms, parenting, visibility, modifiers, constraints
ob_iron_ore_chunk_1.parent = ob_iron_ore
ob_iron_ore_chunk_1.location = (-0.1, -0.02, 0.1008)
ob_iron_ore_chunk_1.scale = (0.2, 0.13, 0.105)
ob_iron_ore_chunk_2.parent = ob_iron_ore
ob_iron_ore_chunk_2.location = (0.095, 0.025, 0.09077)
ob_iron_ore_chunk_2.scale = (0.155, 0.105, 0.095)
ob_iron_ore_chunk_3.parent = ob_iron_ore
ob_iron_ore_chunk_3.location = (0.005, 0.105, 0.08077)
ob_iron_ore_chunk_3.scale = (0.125, 0.09, 0.08)
ob_iron_ore_chunk_4.parent = ob_iron_ore
ob_iron_ore_chunk_4.location = (0.035, -0.095, 0.07077)
ob_iron_ore_chunk_4.scale = (0.105, 0.075, 0.065)
ob_iron_ore_chip_1.parent = ob_iron_ore
ob_iron_ore_chip_1.location = (-0.155, 0.075, 0.06077)
ob_iron_ore_chip_1.rotation_euler = (0.1, 0.3, 0.2)
ob_iron_ore_chip_2.parent = ob_iron_ore
ob_iron_ore_chip_2.location = (0.145, -0.06, 0.05577)
ob_iron_ore_chip_2.rotation_euler = (0.2, 0.1, 0.6)
ob_iron_ore_chip_3.parent = ob_iron_ore
ob_iron_ore_chip_3.location = (0.0, -0.155, 0.05177)
ob_iron_ore_chip_3.rotation_euler = (0.0, 0.4, 0.4)
ob_iron_ore.location = (0.0, 0.0, 0.0)
ob_iron_ore_preview_key_light.location = (0.0, -1.0, 1.2)
ob_camera.location = (0.58, -0.85, 0.55)
ob_camera.rotation_euler = (1.047, 0.0, 0.6458)

# ---- collection membership
scene.collection.objects.link(ob_iron_ore_chunk_1)
scene.collection.objects.link(ob_iron_ore_chunk_2)
scene.collection.objects.link(ob_iron_ore_chunk_3)
scene.collection.objects.link(ob_iron_ore_chunk_4)
scene.collection.objects.link(ob_iron_ore_chip_1)
scene.collection.objects.link(ob_iron_ore_chip_2)
scene.collection.objects.link(ob_iron_ore_chip_3)
scene.collection.objects.link(ob_iron_ore)
scene.collection.objects.link(ob_iron_ore_preview_key_light)
scene.collection.objects.link(ob_camera)

# ---- scene / render settings (as saved in the file)
scene.camera = ob_camera
scene.frame_start = 1; scene.frame_end = 60; scene.frame_set(1)
scene.render.engine = 'CYCLES'
scene.render.bake_bias = 0.0
scene.render.bake_samples = 0
scene.cycles.sampling_pattern = 'TABULATED_SOBOL'
scene.eevee.use_volume_custom_range = False
bpy.context.view_layer.update()
